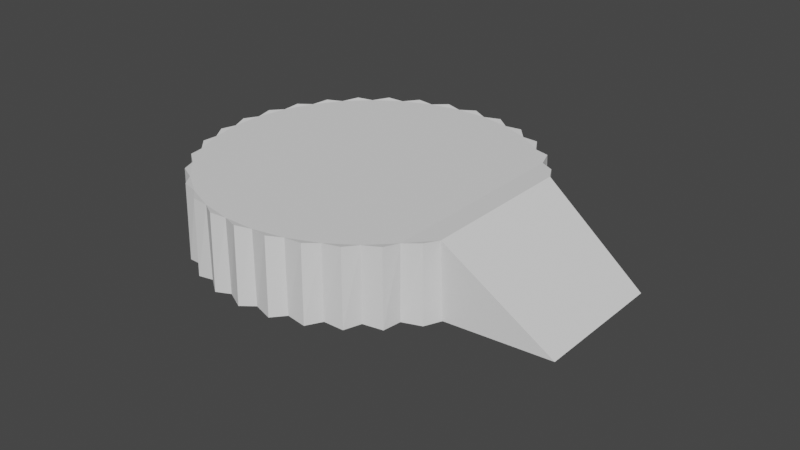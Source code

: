 # Source: stand.blend  (saved by Blender 3.3.6; exported with 4.5.12 LTS)
import bpy
from mathutils import Matrix  # noqa: F401  (used for matrix-valued properties, if any)

bpy.ops.wm.read_factory_settings(use_empty=True)
scene = bpy.context.scene
scene.name = 'Scene'

# ---- collections
col_collection = bpy.data.collections.new('Collection'); scene.collection.children.link(col_collection)

# ---- world
world_world = bpy.data.worlds.new('World'); scene.world = world_world
world_world.use_nodes = True; world_world.node_tree.nodes.clear()
_N = world_world.node_tree.nodes; _L = world_world.node_tree.links
n0 = _N.new('ShaderNodeOutputWorld'); n0.name = 'World Output'; n0.location = (300, 300)
n1 = _N.new('ShaderNodeBackground'); n1.name = 'Background'; n1.location = (10, 300)
n1.inputs[0].default_value = (0.05088, 0.05088, 0.05088, 1.0)
_L.new(n1.outputs[0], n0.inputs[0])
n0.is_active_output = True
world_world.color = (0.05088, 0.05088, 0.05088)
world_world.use_sun_shadow = False
world_world.sun_shadow_jitter_overblur = 0.0

# ---- meshes
me_cube_001 = bpy.data.meshes.new('Cube.001')
me_cube_001.from_pydata([(-0.9914, -0.9983, 1.003), (-0.9914, 0.9983, 1.003), (-2.065, 2.103, 0.4655), (-1.955, 2.021, 0.5038), (-1.826, 2.062, 0.5862), (-1.728, 1.944, 0.6186), (-1.596, 1.943, 0.7022), (-1.513, 1.791, 0.7268), (-1.384, 1.748, 0.8091), (-1.32, 1.57, 0.8241), (-1.198, 1.487, 0.9028), (-1.156, 1.288, 0.9069), (-1.046, 1.168, 0.9797), (-1.046, -1.168, 0.9797), (-1.156, -1.288, 0.9069), (-1.198, -1.487, 0.9028), (-1.32, -1.57, 0.8241), (-1.384, -1.748, 0.8091), (-1.513, -1.791, 0.7268), (-1.596, -1.943, 0.7022), (-1.728, -1.944, 0.6186), (-1.826, -2.062, 0.5862), (-1.955, -2.021, 0.5038), (-2.065, -2.103, 0.4655), (-2.187, -2.021, 0.3867), (-2.304, -2.062, 0.3449), (-2.415, -1.944, 0.2719), (-2.534, -1.943, 0.2289), (-2.629, -1.791, 0.1637), (-2.746, -1.748, 0.122), (-2.822, -1.57, 0.06639), (-2.932, -1.487, 0.0283), (-2.986, -1.288, -0.01639), (-3.084, -1.168, -0.0486), (-3.115, -0.9574, -0.08143), (-3.197, -0.8047, -0.1057), (-3.204, -0.5896, -0.1262), (-3.267, -0.4103, -0.1409), (-3.249, -0.1991, -0.1491), (-3.291, 0.0, -0.1528), (-3.249, 0.1991, -0.1491), (-3.267, 0.4103, -0.1409), (-3.204, 0.5896, -0.1262), (-3.197, 0.8047, -0.1057), (-3.115, 0.9574, -0.08143), (-3.084, 1.168, -0.0486), (-2.986, 1.288, -0.01639), (-2.932, 1.487, 0.0283), (-2.822, 1.57, 0.06639), (-2.746, 1.748, 0.122), (-2.629, 1.791, 0.1637), (-2.534, 1.943, 0.2289), (-2.415, 1.944, 0.2719), (-2.304, 2.062, 0.3449), (-2.187, 2.021, 0.3867), (-1.0, 1.0, -0.0008497), (-0.04453, 0.8616, 0.4812), (-0.04453, -0.8616, 0.4812), (-0.6675, 0.0, 0.1669), (-0.6734, 0.2061, 0.1639), (-0.6911, 0.4103, 0.155), (-0.7203, 0.6104, 0.1403), (-0.7608, 0.8047, 0.1198), (-0.8607, 1.181, 0.06942), (-0.9902, 1.288, 0.02127), (-0.8122, 0.9913, 0.09388), (-1.015, 1.503, -0.008311), (-1.154, 1.57, -0.06152), (-1.203, 1.767, -0.103), (-1.347, 1.791, -0.1589), (-1.417, 1.964, -0.2111), (-1.789, 2.021, -0.3818), (-1.891, 2.126, -0.4503), (-2.021, 2.021, -0.4989), (-1.562, 1.944, -0.267), (-1.649, 2.085, -0.3283), (-2.132, 2.085, -0.5722), (-2.249, 1.944, -0.6137), (-2.365, 1.964, -0.6894), (-2.463, 1.791, -0.7219), (-1.0, -1.0, -0.0008498), (-0.6734, -0.2061, 0.1639), (-0.6911, -0.4103, 0.155), (-0.7203, -0.6104, 0.1403), (-0.7608, -0.8047, 0.1198), (-0.8122, -0.9913, 0.09388), (-0.8607, -1.181, 0.06942), (-0.9902, -1.288, 0.02127), (-1.015, -1.503, -0.008311), (-1.154, -1.57, -0.06152), (-1.203, -1.767, -0.103), (-1.347, -1.791, -0.1589), (-1.417, -1.964, -0.2111), (-1.562, -1.944, -0.267), (-1.649, -2.085, -0.3283), (-1.789, -2.021, -0.3818), (-1.891, -2.126, -0.4503), (-2.021, -2.021, -0.4989), (-2.579, 1.767, -0.7975), (-2.656, 1.57, -0.8192), (-2.767, 1.503, -0.8922), (-2.82, 1.288, -0.902), (-2.921, 1.181, -0.9699), (-2.949, 0.9574, -0.9671), (-3.035, 0.8134, -1.028), (-3.038, 0.5896, -1.012), (-3.106, 0.4147, -1.063), (-3.083, 0.1991, -1.035), (-3.13, -2.855e-10, -1.075), (-3.035, -0.8134, -1.028), (-3.038, -0.5896, -1.012), (-3.106, -0.4147, -1.063), (-3.083, -0.1991, -1.035), (-2.767, -1.503, -0.8922), (-2.82, -1.288, -0.902), (-2.921, -1.181, -0.9699), (-2.949, -0.9574, -0.9671), (-2.365, -1.964, -0.6894), (-2.463, -1.791, -0.7219), (-2.579, -1.767, -0.7975), (-2.656, -1.57, -0.8192), (-2.132, -2.085, -0.5722), (-2.249, -1.944, -0.6137), (-0.9029, -0.8047, 0.8771), (-0.7919, 0.0, 0.8297), (-0.802, -0.2061, 0.8493), (-0.8008, 0.2061, 0.8428), (-0.8247, -0.4103, 0.8674), (-0.8631, 0.6104, 0.9015), (-0.8281, 0.4103, 0.8855), (-0.9084, 0.8047, 0.9065), (-0.8559, -0.6104, 0.8634)], [], [(12, 11, 10, 9, 8, 7, 6, 5, 4, 3, 2, 54, 53, 52, 51, 50, 49, 48, 47, 46, 45, 44, 43, 42, 41, 40, 39, 38, 37, 36, 35, 34, 33, 32, 31, 30, 29, 28, 27, 26, 25, 24, 23, 22, 21, 20, 19, 18, 17, 16, 15, 14, 13, 0, 1), (93, 92, 19, 20), (90, 89, 16, 17), (80, 55, 56, 57), (0, 85, 84, 123), (125, 81, 58, 124), (74, 75, 4, 5), (56, 55, 1), (124, 58, 59, 126), (122, 121, 25, 26), (1, 65, 63, 12), (108, 112, 38, 39), (127, 82, 81, 125), (0, 80, 57), (73, 76, 53, 54), (78, 79, 50, 51), (68, 69, 7, 8), (69, 70, 6, 7), (70, 74, 5, 6), (87, 86, 13, 14), (118, 117, 27, 28), (114, 113, 31, 32), (121, 97, 24, 25), (111, 110, 36, 37), (64, 66, 10, 11), (77, 78, 51, 52), (79, 98, 49, 50), (104, 105, 42, 43), (94, 93, 20, 21), (119, 118, 28, 29), (66, 67, 9, 10), (109, 116, 34, 35), (100, 101, 46, 47), (96, 95, 22, 23), (71, 72, 2, 3), (102, 103, 44, 45), (116, 115, 33, 34), (89, 88, 15, 16), (129, 60, 61, 128), (97, 96, 23, 24), (99, 100, 47, 48), (112, 111, 37, 38), (76, 77, 52, 53), (63, 64, 11, 12), (55, 80, 0, 1), (107, 108, 39, 40), (115, 114, 32, 33), (88, 87, 14, 15), (128, 61, 62, 130), (106, 107, 40, 41), (75, 71, 3, 4), (126, 59, 60, 129), (101, 102, 45, 46), (120, 119, 29, 30), (123, 84, 83, 131), (13, 86, 85, 0), (72, 73, 54, 2), (91, 90, 17, 18), (67, 68, 8, 9), (105, 106, 41, 42), (92, 91, 18, 19), (103, 104, 43, 44), (130, 62, 65, 1), (98, 99, 48, 49), (131, 83, 82, 127), (117, 122, 26, 27), (95, 94, 21, 22), (113, 120, 30, 31), (110, 109, 35, 36), (1, 0, 123, 131, 127, 125, 124, 126, 129, 128, 130), (56, 1, 0, 57)])
_uv = me_cube_001.uv_layers.new(name='UVMap')
_uv.uv.foreach_set('vector', [0.4496, 0.3833, 0.4355, 0.4023, 0.4197, 0.4197, 0.4023, 0.4355, 0.3833, 0.4496, 0.3631, 0.4617, 0.3418, 0.4717, 0.3197, 0.4797, 0.2968, 0.4854, 0.2735, 0.4888, 0.25, 0.49, 0.2265, 0.4888, 0.2032, 0.4854, 0.1803, 0.4797, 0.1582, 0.4717, 0.1369, 0.4617, 0.1167, 0.4496, 0.09775, 0.4355, 0.08029, 0.4197, 0.06448, 0.4023, 0.05045, 0.3833, 0.03834, 0.3631, 0.02827, 0.3418, 0.02033, 0.3197, 0.01461, 0.2968, 0.01116, 0.2735, 0.01, 0.25, 0.01116, 0.2265, 0.01461, 0.2032, 0.02033, 0.1803, 0.02827, 0.1582, 0.03834, 0.1369, 0.05045, 0.1167, 0.06448, 0.09775, 0.08029, 0.08029, 0.09775, 0.06448, 0.1167, 0.05045, 0.1369, 0.03834, 0.1582, 0.02827, 0.1803, 0.02033, 0.2032, 0.01461, 0.2265, 0.01116, 0.25, 0.01, 0.2735, 0.01116, 0.2968, 0.01461, 0.3197, 0.02033, 0.3418, 0.02827, 0.3631, 0.03834, 0.3833, 0.05045, 0.4023, 0.06448, 0.4197, 0.08029, 0.4355, 0.09775, 0.4496, 0.1167, 0.4584, 0.1359, 0.4611, 0.3641, 0.5469, 0.7431, 0.5625, 0.7431, 0.5625, 1.0, 0.5469, 1.0, 0.5938, 0.7431, 0.6094, 0.7431, 0.6094, 1.0, 0.5938, 1.0, 0.7572, 0.6651, 0.7572, 0.5849, 0.6771, 0.5849, 0.6771, 0.6651, 0.6719, 0.9976, 0.6719, 0.7431, 0.6875, 0.7431, 0.6875, 0.9901, 0.7344, 0.9774, 0.7344, 0.7431, 0.75, 0.7431, 0.75, 0.9766, 0.9531, 0.7431, 0.9688, 0.7431, 0.9688, 1.0, 0.9531, 1.0, 0.625, 0.498, 0.4999, 0.25, 0.625, 0.25, 0.75, 0.9766, 0.75, 0.7431, 0.7656, 0.7431, 0.7656, 0.9774, 0.4531, 0.7431, 0.4688, 0.7431, 0.4688, 1.0, 0.4531, 1.0, 0.8281, 0.9976, 0.8281, 0.7431, 0.8438, 0.7431, 0.8438, 1.0, 0.25, 0.7431, 0.2656, 0.7431, 0.2656, 1.0, 0.25, 1.0, 0.7188, 0.98, 0.7188, 0.7431, 0.7344, 0.7431, 0.7344, 0.9774, 0.625, 1.0, 0.4999, 1.0, 0.625, 0.752, 0.01562, 0.7431, 0.03125, 0.7431, 0.03125, 1.0, 0.01562, 1.0, 0.0625, 0.7431, 0.07812, 0.7431, 0.07812, 1.0, 0.0625, 1.0, 0.9062, 0.7431, 0.9219, 0.7431, 0.9219, 1.0, 0.9062, 1.0, 0.9219, 0.7431, 0.9375, 0.7431, 0.9375, 1.0, 0.9219, 1.0, 0.9375, 0.7431, 0.9531, 0.7431, 0.9531, 1.0, 0.9375, 1.0, 0.6406, 0.7431, 0.6562, 0.7431, 0.6562, 1.0, 0.6406, 1.0, 0.4219, 0.7431, 0.4375, 0.7431, 0.4375, 1.0, 0.4219, 1.0, 0.3594, 0.7431, 0.375, 0.7431, 0.375, 1.0, 0.3594, 1.0, 0.4688, 0.7431, 0.4844, 0.7431, 0.4844, 1.0, 0.4688, 1.0, 0.2812, 0.7431, 0.2969, 0.7431, 0.2969, 1.0, 0.2812, 1.0, 0.8594, 0.7431, 0.875, 0.7431, 0.875, 1.0, 0.8594, 1.0, 0.04688, 0.7431, 0.0625, 0.7431, 0.0625, 1.0, 0.04688, 1.0, 0.07812, 0.7431, 0.09375, 0.7431, 0.09375, 1.0, 0.07812, 1.0, 0.1875, 0.7431, 0.2031, 0.7431, 0.2031, 1.0, 0.1875, 1.0, 0.5312, 0.7431, 0.5469, 0.7431, 0.5469, 1.0, 0.5312, 1.0, 0.4062, 0.7431, 0.4219, 0.7431, 0.4219, 1.0, 0.4062, 1.0, 0.875, 0.7431, 0.8906, 0.7431, 0.8906, 1.0, 0.875, 1.0, 0.3125, 0.7431, 0.3281, 0.7431, 0.3281, 1.0, 0.3125, 1.0, 0.125, 0.7431, 0.1406, 0.7431, 0.1406, 1.0, 0.125, 1.0, 0.5, 0.7431, 0.5156, 0.7431, 0.5156, 1.0, 0.5, 1.0, 0.9844, 0.7431, 1.0, 0.7431, 1.0, 1.0, 0.9844, 1.0, 0.1562, 0.7431, 0.1719, 0.7431, 0.1719, 1.0, 0.1562, 1.0, 0.3281, 0.7431, 0.3438, 0.7431, 0.3438, 1.0, 0.3281, 1.0, 0.6094, 0.7431, 0.625, 0.7431, 0.625, 1.0, 0.6094, 1.0, 0.7812, 0.98, 0.7812, 0.7431, 0.7969, 0.7431, 0.7969, 0.9842, 0.4844, 0.7431, 0.5, 0.7431, 0.5, 1.0, 0.4844, 1.0, 0.1094, 0.7431, 0.125, 0.7431, 0.125, 1.0, 0.1094, 1.0, 0.2656, 0.7431, 0.2812, 0.7431, 0.2812, 1.0, 0.2656, 1.0, 0.03125, 0.7431, 0.04688, 0.7431, 0.04688, 1.0, 0.03125, 1.0, 0.8438, 0.7431, 0.8594, 0.7431, 0.8594, 1.0, 0.8438, 1.0, 0.4999, 0.25, 0.4999, 0.0, 0.625, 0.0, 0.625, 0.25, 0.2344, 0.7431, 0.25, 0.7431, 0.25, 1.0, 0.2344, 1.0, 0.3438, 0.7431, 0.3594, 0.7431, 0.3594, 1.0, 0.3438, 1.0, 0.625, 0.7431, 0.6406, 0.7431, 0.6406, 1.0, 0.625, 1.0, 0.7969, 0.9842, 0.7969, 0.7431, 0.8125, 0.7431, 0.8125, 0.9901, 0.2188, 0.7431, 0.2344, 0.7431, 0.2344, 1.0, 0.2188, 1.0, 0.9688, 0.7431, 0.9844, 0.7431, 0.9844, 1.0, 0.9688, 1.0, 0.7656, 0.9774, 0.7656, 0.7431, 0.7812, 0.7431, 0.7812, 0.98, 0.1406, 0.7431, 0.1562, 0.7431, 0.1562, 1.0, 0.1406, 1.0, 0.3906, 0.7431, 0.4062, 0.7431, 0.4062, 1.0, 0.3906, 1.0, 0.6875, 0.9901, 0.6875, 0.7431, 0.7031, 0.7431, 0.7031, 0.9842, 0.6562, 1.0, 0.6562, 0.7431, 0.6719, 0.7431, 0.6711, 1.0, 0.0, 0.7431, 0.01562, 0.7431, 0.01562, 1.0, 0.0, 1.0, 0.5781, 0.7431, 0.5938, 0.7431, 0.5938, 1.0, 0.5781, 1.0, 0.8906, 0.7431, 0.9062, 0.7431, 0.9062, 1.0, 0.8906, 1.0, 0.2031, 0.7431, 0.2188, 0.7431, 0.2188, 1.0, 0.2031, 1.0, 0.5625, 0.7431, 0.5781, 0.7431, 0.5781, 1.0, 0.5625, 1.0, 0.1719, 0.7431, 0.1875, 0.7431, 0.1875, 1.0, 0.1719, 1.0, 0.8125, 0.9901, 0.8125, 0.7431, 0.8281, 0.7431, 0.8281, 0.9976, 0.09375, 0.7431, 0.1094, 0.7431, 0.1094, 1.0, 0.09375, 1.0, 0.7031, 0.9842, 0.7031, 0.7431, 0.7188, 0.7431, 0.7188, 0.98, 0.4375, 0.7431, 0.4531, 0.7431, 0.4531, 1.0, 0.4375, 1.0, 0.5156, 0.7431, 0.5312, 0.7431, 0.5312, 1.0, 0.5156, 1.0, 0.375, 0.7431, 0.3906, 0.7431, 0.3906, 1.0, 0.375, 1.0, 0.2969, 0.7431, 0.3125, 0.7431, 0.3125, 1.0, 0.2969, 1.0, 0.2712, 0.5, 0.275, 0.7489, 0.2865, 0.7256, 0.2957, 0.7013, 0.3022, 0.6763, 0.3062, 0.6508, 0.3075, 0.625, 0.3062, 0.5992, 0.3022, 0.5737, 0.2957, 0.5487, 0.2865, 0.5244, 0.627, 0.5, 0.875, 0.5, 0.875, 0.75, 0.627, 0.75])
me_cube_001.materials.append(None)
me_cube_001.update()

# ---- objects
ob_cube = bpy.data.objects.new('Cube', me_cube_001)

# ---- transforms, parenting, visibility, modifiers, constraints
ob_cube.location = (0.0, 0.0, -0.4385)
ob_cube.rotation_euler = (0.0, 0.2985, 0.0)
ob_cube.scale = (1.64, 1.0, 1.0)

# ---- collection membership
col_collection.objects.link(ob_cube)

# ---- scene / render settings (as saved in the file)
scene.frame_start = 1; scene.frame_end = 250; scene.frame_set(250)
scene.render.engine = 'BLENDER_EEVEE_NEXT'
scene.cycles.sampling_pattern = 'TABULATED_SOBOL'
scene.cycles.use_light_tree = False
scene.view_settings.view_transform = 'Filmic'
bpy.context.view_layer.update()

# ---- added for rendering (the .blend has no active camera and no usable light): camera, sun
cam_auto = bpy.data.cameras.new('AutoCamera')
cam_auto.lens = 50.0
cam_auto.sensor_width = 36.0
cam_auto.clip_end = 1000.0
ob_auto_camera = bpy.data.objects.new('AutoCamera', cam_auto)
scene.collection.objects.link(ob_auto_camera)
ob_auto_camera.location = (4.7292, -8.8245, 6.21423)
ob_auto_camera.rotation_euler = (1.09748, -7.21219e-08, 0.694738)
scene.camera = ob_auto_camera
light_auto_sun = bpy.data.lights.new('AutoSun', 'SUN')
light_auto_sun.energy = 3.0
light_auto_sun.angle = 0.0523599
ob_auto_sun = bpy.data.objects.new('AutoSun', light_auto_sun)
scene.collection.objects.link(ob_auto_sun)
ob_auto_sun.rotation_euler = (0.872665, 0.174533, 0.523599)
bpy.context.view_layer.update()
